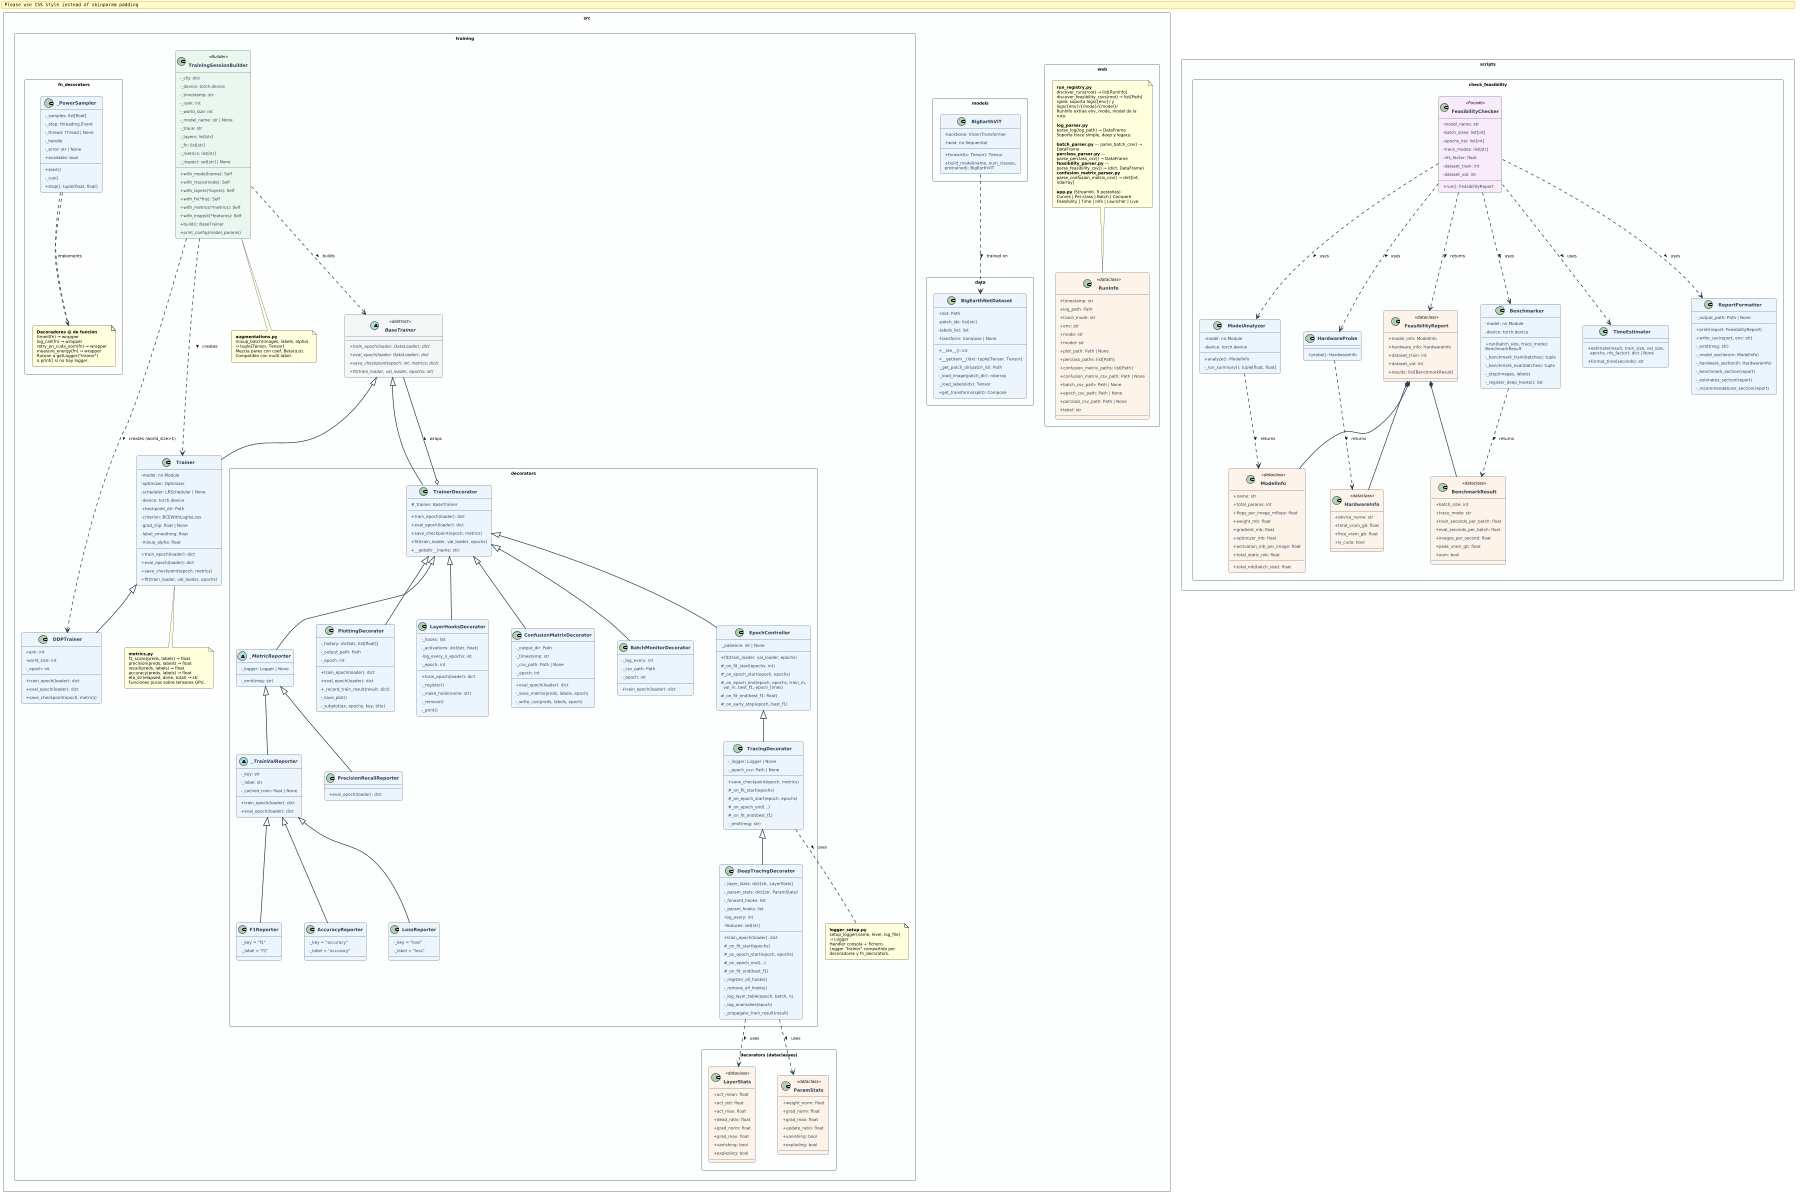

The diagram above was rendered by PlantUML. Its source (embedded in the PNG):
@startuml
scale 1800 width
skinparam monochrome false
skinparam classAttributeIconSize 0
skinparam defaultFontName "DejaVu Sans"
skinparam defaultFontSize 9
skinparam classFontStyle bold
skinparam classFontSize 10
skinparam classHeaderBackgroundColor #1A5276
skinparam classBorderColor #2C3E50
skinparam classBackgroundColor #EBF5FB
skinparam arrowColor #2C3E50
skinparam arrowThickness 1.5
skinparam roundCorner 8
skinparam padding 4
skinparam nodesep 50
skinparam ranksep 55
skinparam wrapWidth 200
skinparam packageStyle rectangle
skinparam packageBorderColor #95A5A6
skinparam packageBackgroundColor #FDFEFE

' ════════════════════════════════════════════════════════════════
' PACKAGE: src.training
' ════════════════════════════════════════════════════════════════
package "src.training" #FDFEFE {

  abstract class BaseTrainer <<abstract>> {
    {abstract} + train_epoch(loader: DataLoader): dict
    {abstract} + eval_epoch(loader: DataLoader): dict
    {abstract} + save_checkpoint(epoch: int, metrics: dict)
    {abstract} + fit(train_loader, val_loader, epochs: int)
  }

  class Trainer {
    - model: nn.Module
    - optimizer: Optimizer
    - scheduler: LRScheduler | None
    - device: torch.device
    - checkpoint_dir: Path
    - criterion: BCEWithLogitsLoss
    - grad_clip: float | None
    - label_smoothing: float
    - mixup_alpha: float
    + train_epoch(loader): dict
    + eval_epoch(loader): dict
    + save_checkpoint(epoch, metrics)
    + fit(train_loader, val_loader, epochs)
  }

  class DDPTrainer {
    - rank: int
    - world_size: int
    - _epoch: int
    + train_epoch(loader): dict
    + eval_epoch(loader): dict
    + save_checkpoint(epoch, metrics)
  }

  class TrainingSessionBuilder <<Builder>> {
    - _cfg: dict
    - _device: torch.device
    - _timestamp: str
    - _rank: int
    - _world_size: int
    - _model_name: str | None
    - _trace: str
    - _layers: list[str]
    - _fn: list[str]
    - _metrics: list[str]
    - _inspect: set[str] | None
    + with_model(name): Self
    + with_trace(mode): Self
    + with_layers(*layers): Self
    + with_fn(*fns): Self
    + with_metrics(*metrics): Self
    + with_inspect(*features): Self
    + build(): BaseTrainer
    + print_config(model_params)
  }

  note as aug_note
    **augmentations.py**
    mixup_batch(images, labels, alpha)
    → tuple[Tensor, Tensor]
    Mezcla pares con coef. Beta(α,α).
    Compatible con multi-label.
  end note

  note as metrics_note
    **metrics.py**
    f1_score(preds, labels) → float
    precision(preds, labels) → float
    recall(preds, labels) → float
    accuracy(preds, labels) → float
    eta_str(elapsed, done, total) → str
    Funciones puras sobre tensores GPU.
  end note

  note as logger_note
    **logger_setup.py**
    setup_logger(name, level, log_file)
    → Logger
    Handler consola + fichero.
    Logger "trainer" compartido por
    decoradores y fn_decorators.
  end note

}

' ════════════════════════════════════════════════════════════════
' PACKAGE: src.training.decorators
' ════════════════════════════════════════════════════════════════
package "src.training.decorators" #FDFEFE {

  ' ── Base decorator ─────────────────────────────────────────
  class TrainerDecorator {
    # _trainer: BaseTrainer
    + train_epoch(loader): dict
    + eval_epoch(loader): dict
    + save_checkpoint(epoch, metrics)
    + fit(train_loader, val_loader, epochs)
    + __getattr__(name: str)
  }

  ' ── Template Method controller ─────────────────────────────
  class EpochController {
    - _patience: int | None
    + fit(train_loader, val_loader, epochs)
    # _on_fit_start(epochs: int)
    # _on_epoch_start(epoch, epochs)
    # _on_epoch_end(epoch, epochs, train_m,\n  val_m, best_f1, epoch_times)
    # _on_fit_end(best_f1: float)
    # _on_early_stop(epoch, best_f1)
  }

  ' ── Controllers ────────────────────────────────────────────
  class TracingDecorator {
    - _logger: Logger | None
    - _epoch_csv: Path | None
    + save_checkpoint(epoch, metrics)
    # _on_fit_start(epochs)
    # _on_epoch_start(epoch, epochs)
    # _on_epoch_end(...)
    # _on_fit_end(best_f1)
    - _emit(msg: str)
  }

  class DeepTracingDecorator {
    - _layer_stats: dict[str, LayerStats]
    - _param_stats: dict[str, ParamStats]
    - _forward_hooks: list
    - _param_hooks: list
    - log_every: int
    - features: set[str]
    + train_epoch(loader): dict
    # _on_fit_start(epochs)
    # _on_epoch_start(epoch, epochs)
    # _on_epoch_end(...)
    # _on_fit_end(best_f1)
    - _register_all_hooks()
    - _remove_all_hooks()
    - _log_layer_table(epoch, batch, n)
    - _log_anomalies(epoch)
    - _propagate_train_result(result)
  }

  ' ── Aspect decorators ──────────────────────────────────────
  class PlottingDecorator {
    - _history: dict[str, list[float]]
    - _output_path: Path
    - _epoch: int
    + train_epoch(loader): dict
    + eval_epoch(loader): dict
    + _record_train_result(result: dict)
    - _save_plot()
    - _subplot(ax, epochs, key, title)
  }

  class LayerHooksDecorator {
    - _hooks: list
    - _activations: dict[str, float]
    - log_every_n_epochs: int
    - _epoch: int
    + train_epoch(loader): dict
    - _register()
    - _make_hook(name: str)
    - _remove()
    - _print()
  }

  class ConfusionMatrixDecorator {
    - _output_dir: Path
    - _timestamp: str
    - _csv_path: Path | None
    - _epoch: int
    + eval_epoch(loader): dict
    - _save_matrix(preds, labels, epoch)
    - _write_csv(preds, labels, epoch)
  }

  class BatchMonitorDecorator {
    - _log_every: int
    - _csv_path: Path
    - _epoch: int
    + train_epoch(loader): dict
  }

  ' ── Metric reporters ───────────────────────────────────────
  abstract class _MetricReporter {
    - _logger: Logger | None
    - _emit(msg: str)
  }

  abstract class _TrainValReporter {
    - _key: str
    - _label: str
    - _cached_train: float | None
    + train_epoch(loader): dict
    + eval_epoch(loader): dict
  }

  class LossReporter {
    - _key = "loss"
    - _label = "loss"
  }

  class F1Reporter {
    - _key = "f1"
    - _label = "f1"
  }

  class AccuracyReporter {
    - _key = "accuracy"
    - _label = "accuracy"
  }

  class PrecisionRecallReporter {
    + eval_epoch(loader): dict
  }

}

' ════════════════════════════════════════════════════════════════
' PACKAGE: src.training.decorators — dataclasses internas
' ════════════════════════════════════════════════════════════════
package "src.training.decorators (dataclasses)" #FDFEFE {

  class LayerStats <<dataclass>> {
    + act_mean: float
    + act_std: float
    + act_max: float
    + dead_ratio: float
    + grad_norm: float
    + grad_max: float
    + vanishing: bool
    + exploding: bool
  }

  class ParamStats <<dataclass>> {
    + weight_norm: float
    + grad_norm: float
    + grad_max: float
    + update_ratio: float
    + vanishing: bool
    + exploding: bool
  }

}

' ════════════════════════════════════════════════════════════════
' PACKAGE: src.training (fn_decorators)
' ════════════════════════════════════════════════════════════════
package "src.training.fn_decorators" #FDFEFE {

  class _PowerSampler {
    - _samples: list[float]
    - _stop: threading.Event
    - _thread: Thread | None
    - _handle
    - _error: str | None
    + available: bool
    + start()
    - _run()
    + stop(): tuple[float, float]
  }

  note as fn_note
    **Decoradores @ de función**
    timed(fn) → wrapper
    log_call(fn) → wrapper
    retry_on_cuda_oom(fn) → wrapper
    measure_energy(fn) → wrapper
    Rutean a getLogger("trainer")
    o print() si no hay logger.
  end note

  _PowerSampler .. fn_note

}

' ════════════════════════════════════════════════════════════════
' PACKAGE: src.models
' ════════════════════════════════════════════════════════════════
package "src.models" #FDFEFE {

  class BigEarthViT {
    - backbone: VisionTransformer
    - head: nn.Sequential
    + forward(x: Tensor): Tensor
    + build_model(name, num_classes, pretrained): BigEarthViT
  }

}

' ════════════════════════════════════════════════════════════════
' PACKAGE: src.data
' ════════════════════════════════════════════════════════════════
package "src.data" #FDFEFE {

  class BigEarthNetDataset {
    - root: Path
    - patch_ids: list[str]
    - labels_list: list
    - transform: Compose | None
    + __len__(): int
    + __getitem__(idx): tuple[Tensor, Tensor]
    - _get_patch_dir(patch_id): Path
    - _load_image(patch_dir): ndarray
    - _load_labels(idx): Tensor
    + get_transforms(split): Compose
  }

}

' ════════════════════════════════════════════════════════════════
' PACKAGE: scripts.check_feasibility
' ════════════════════════════════════════════════════════════════
package "scripts.check_feasibility" #FDFEFE {

  class ModelInfo <<dataclass>> {
    + name: str
    + total_params: int
    + flops_per_image_mflops: float
    + weight_mb: float
    + gradient_mb: float
    + optimizer_mb: float
    + activation_mb_per_image: float
    + total_static_mb: float
    + total_mb(batch_size): float
  }

  class HardwareInfo <<dataclass>> {
    + device_name: str
    + total_vram_gb: float
    + free_vram_gb: float
    + is_cuda: bool
  }

  class BenchmarkResult <<dataclass>> {
    + batch_size: int
    + trace_mode: str
    + train_seconds_per_batch: float
    + eval_seconds_per_batch: float
    + images_per_second: float
    + peak_vram_gb: float
    + oom: bool
  }

  class FeasibilityReport <<dataclass>> {
    + model_info: ModelInfo
    + hardware_info: HardwareInfo
    + dataset_train: int
    + dataset_val: int
    + results: list[BenchmarkResult]
  }

  class ModelAnalyzer {
    - model: nn.Module
    - device: torch.device
    + analyze(): ModelInfo
    - _run_summary(): tuple[float, float]
  }

  class HardwareProbe {
    + probe(): HardwareInfo
  }

  class Benchmarker {
    - model: nn.Module
    - device: torch.device
    + run(batch_size, trace_mode): BenchmarkResult
    - _benchmark_train(batches): tuple
    - _benchmark_eval(batches): tuple
    - _step(images, labels)
    - _register_deep_hooks(): list
  }

  class TimeEstimator {
    + estimate(result, train_size, val_size,\n  epochs, nfs_factor): dict | None
    + format_time(seconds): str
  }

  class ReportFormatter {
    - _output_path: Path | None
    + print(report: FeasibilityReport)
    + write_csv(report, env: str)
    - _emit(msg: str)
    - _model_section(m: ModelInfo)
    - _hardware_section(h: HardwareInfo)
    - _benchmark_section(report)
    - _estimates_section(report)
    - _recommendations_section(report)
  }

  class FeasibilityChecker <<Facade>> {
    - model_name: str
    - batch_sizes: list[int]
    - epochs_list: list[int]
    - trace_modes: list[str]
    - nfs_factor: float
    - dataset_train: int
    - dataset_val: int
    + run(): FeasibilityReport
  }

}

' ════════════════════════════════════════════════════════════════
' PACKAGE: src.web
' ════════════════════════════════════════════════════════════════
package "src.web" #FDFEFE {

  class RunInfo <<dataclass>> {
    + timestamp: str
    + log_path: Path
    + trace_mode: str
    + env: str
    + mode: str
    + model: str
    + plot_path: Path | None
    + perclass_paths: list[Path]
    + confusion_matrix_paths: list[Path]
    + confusion_matrix_csv_path: Path | None
    + batch_csv_path: Path | None
    + epoch_csv_path: Path | None
    + perclass_csv_path: Path | None
    + label: str
  }

  note as web_note
    **run_registry.py**
    discover_runs(root) → list[RunInfo]
    discover_feasibility_csvs(root) → list[Path]
    rglob: soporta logs/{env}/ y logs/{env}/{mode}/{model}/
    RunInfo extrae env, mode, model de la ruta.

    **log_parser.py**
    parse_log(log_path) → DataFrame
    Soporta trace simple, deep y legacy.

    **batch_parser.py** — parse_batch_csv() → DataFrame
    **perclass_parser.py** — parse_perclass_csv() → DataFrame
    **feasibility_parser.py** — parse_feasibility_csv() → (dict, DataFrame)
    **confusion_matrix_parser.py**
    parse_confusion_matrix_csv() → dict[int, ndarray]

    **app.py** (Streamlit, 9 pestañas)
    Curves | Per-class | Batch | Compare
    Feasibility | Time | Info | Launcher | Live
  end note

}

' ════════════════════════════════════════════════════════════════
' RELACIONES DE HERENCIA
' ════════════════════════════════════════════════════════════════

BaseTrainer <|-- Trainer
Trainer <|-- DDPTrainer
BaseTrainer <|-- TrainerDecorator

TrainerDecorator <|-- EpochController
TrainerDecorator <|-- PlottingDecorator
TrainerDecorator <|-- LayerHooksDecorator
TrainerDecorator <|-- ConfusionMatrixDecorator
TrainerDecorator <|-- BatchMonitorDecorator
TrainerDecorator <|-- _MetricReporter

EpochController <|-- TracingDecorator
TracingDecorator <|-- DeepTracingDecorator

_MetricReporter <|-- _TrainValReporter
_MetricReporter <|-- PrecisionRecallReporter

_TrainValReporter <|-- LossReporter
_TrainValReporter <|-- F1Reporter
_TrainValReporter <|-- AccuracyReporter

' ════════════════════════════════════════════════════════════════
' RELACIONES DE COMPOSICIÓN / DEPENDENCIA
' ════════════════════════════════════════════════════════════════

TrainerDecorator o-- BaseTrainer : wraps >

TrainingSessionBuilder ..> BaseTrainer : builds >
TrainingSessionBuilder ..> Trainer : creates >
TrainingSessionBuilder ..> DDPTrainer : creates (world_size>1) >
TrainingSessionBuilder ..> aug_note : uses >

DeepTracingDecorator ..> LayerStats : uses >
DeepTracingDecorator ..> ParamStats : uses >

_PowerSampler ..> fn_note : implements

FeasibilityChecker ..> ModelAnalyzer : uses >
FeasibilityChecker ..> HardwareProbe : uses >
FeasibilityChecker ..> Benchmarker : uses >
FeasibilityChecker ..> TimeEstimator : uses >
FeasibilityChecker ..> ReportFormatter : uses >

ModelAnalyzer ..> ModelInfo : returns >
HardwareProbe ..> HardwareInfo : returns >
Benchmarker ..> BenchmarkResult : returns >
FeasibilityChecker ..> FeasibilityReport : returns >

FeasibilityReport *-- ModelInfo
FeasibilityReport *-- HardwareInfo
FeasibilityReport *-- BenchmarkResult

BigEarthViT ..> BigEarthNetDataset : trained on >

Trainer ..> metrics_note : uses >
TracingDecorator ..> logger_note : uses >
web_note ..> RunInfo : creates >

' ════════════════════════════════════════════════════════════════
' ESTILOS POR TIPO
' ════════════════════════════════════════════════════════════════

skinparam class {
  HeaderBackgroundColor #1A5276
  BackgroundColor #EBF5FB
  BorderColor #2C3E50
  FontColor #FFFFFF
  AttributeFontColor #2C3E50
}

skinparam class<<abstract>> {
  HeaderBackgroundColor #1B2631
  BackgroundColor #F4F6F7
}

skinparam class<<dataclass>> {
  HeaderBackgroundColor #6E2F04
  BackgroundColor #FDF2E9
}

skinparam class<<Facade>> {
  HeaderBackgroundColor #512E5F
  BackgroundColor #F9EBF8
}

skinparam class<<Builder>> {
  HeaderBackgroundColor #145A32
  BackgroundColor #E9F7EF
}

' Colores por clase (override manual)
skinparam class {
  BackgroundColor<<TrainerDecorator>> #F5EEF8
  HeaderBackgroundColor<<TrainerDecorator>> #4A235A
}
@enduml